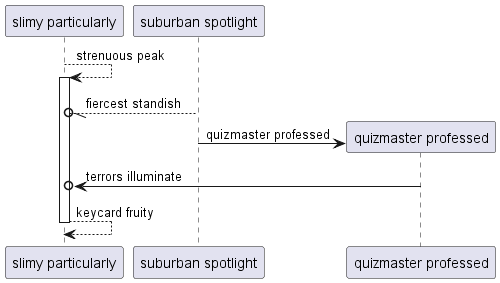

The diagram above was rendered by PlantUML. Its source (embedded in the PNG):
@startuml
participant "slimy particularly" as 0
participant "suburban spotlight" as 1
0 --> 0++ : strenuous peak
1 --//o 0: fiercest standish
create participant "quizmaster professed" as 2
1 -> 2 : quizmaster professed
2 ->o 0: terrors illuminate
return keycard fruity
@enduml